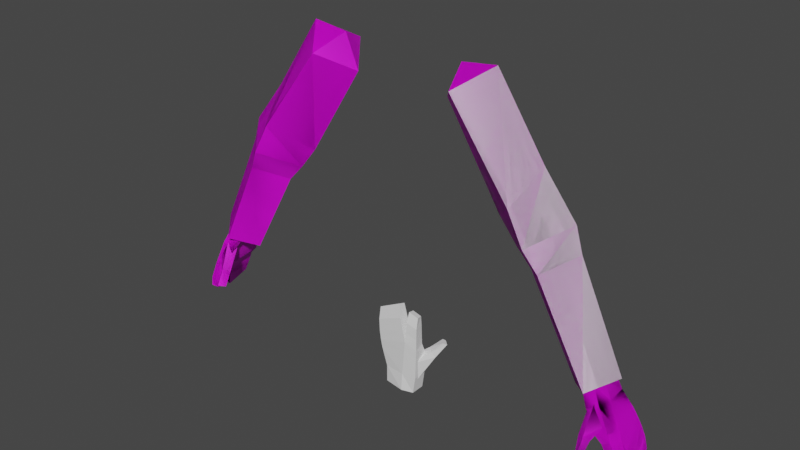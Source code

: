 # Source: BLE_ARMNGunner.blend  (saved by Blender 3.6.13; exported with 4.5.12 LTS)
import bpy
from mathutils import Matrix  # noqa: F401  (used for matrix-valued properties, if any)

bpy.ops.wm.read_factory_settings(use_empty=True)
scene = bpy.context.scene
scene.name = 'Scene'

# ---- collections
col_collection = bpy.data.collections.new('Collection'); scene.collection.children.link(col_collection)
col_arm = bpy.data.collections.new('ARM'); scene.collection.children.link(col_arm)

# ---- images (referenced by path relative to the original .blend; pixels are not part of the script)
import os
ASSET_DIR = os.environ.get("B2B_ASSET_DIR", "")  # directory of the original .blend (textures are referenced by path, not embedded)
HERE = os.path.dirname(os.path.abspath(__file__))  # packed textures are extracted next to this script under _unpacked/

def load_image(name, relpath, width, height, colorspace="sRGB"):
    """Load a texture the original file referenced (path relative to the .blend, or extracted next to this script)."""
    p = next((c for c in (os.path.join(HERE, relpath), os.path.join(ASSET_DIR, relpath)) if relpath and os.path.exists(c)), "")
    if p:
        img = bpy.data.images.load(p, check_existing=True)
        img.name = name
    else:  # same state as the original file: an image datablock whose file is absent (Cycles renders it pink)
        img = bpy.data.images.new(name, width, height)
        img.source = "FILE"
        img.filepath = "//" + (relpath or name)
    img.colorspace_settings.name = colorspace
    return img
img_fpsarm_256px_wight_png = load_image('FPSarm_256px_wight.png', 'FPSarm_256px_wight.png', 1024, 1024, 'sRGB')
img_fpsarm_256px_wight_png_001 = load_image('FPSarm_256px_wight.png.001', 'FPSarm_256px_wight.png', 1024, 1024, 'sRGB')

# ---- materials (node trees are filled in below, after node groups)
mat_fps_arm = bpy.data.materials.new('FPS_ARM')
mat_fps_arm.use_transparent_shadow = False
mat_fps_arm_001 = bpy.data.materials.new('FPS_ARM.001')
mat_fps_arm_001.use_transparent_shadow = False

# ---- material node trees
mat_fps_arm.use_nodes = True; mat_fps_arm.node_tree.nodes.clear()
_N = mat_fps_arm.node_tree.nodes; _L = mat_fps_arm.node_tree.links
n0 = _N.new('ShaderNodeBsdfPrincipled'); n0.name = 'Principled BSDF'; n0.location = (10, 300)
n0.distribution = 'GGX'
n0.subsurface_method = 'RANDOM_WALK_SKIN'
n0.inputs[3].default_value = 1.45
n0.inputs[27].default_value = (0.0, 0.0, 0.0, 1.0)
n0.inputs[28].default_value = 1.0
n1 = _N.new('ShaderNodeOutputMaterial'); n1.name = 'Material Output'; n1.location = (300, 300)
n2 = _N.new('ShaderNodeTexImage'); n2.name = 'Image Texture'; n2.location = (-280, 280)
n2.image = img_fpsarm_256px_wight_png
_L.new(n0.outputs[0], n1.inputs[0])
_L.new(n2.outputs[0], n0.inputs[0])
n1.is_active_output = True
mat_fps_arm_001.use_nodes = True; mat_fps_arm_001.node_tree.nodes.clear()
_N = mat_fps_arm_001.node_tree.nodes; _L = mat_fps_arm_001.node_tree.links
n0 = _N.new('ShaderNodeBsdfPrincipled'); n0.name = 'Principled BSDF'; n0.location = (10, 300)
n0.distribution = 'GGX'
n0.subsurface_method = 'RANDOM_WALK_SKIN'
n0.inputs[3].default_value = 1.45
n0.inputs[27].default_value = (0.0, 0.0, 0.0, 1.0)
n0.inputs[28].default_value = 1.0
n1 = _N.new('ShaderNodeOutputMaterial'); n1.name = 'Material Output'; n1.location = (300, 300)
n2 = _N.new('ShaderNodeTexImage'); n2.name = 'Image Texture'; n2.location = (-280, 280)
n2.image = img_fpsarm_256px_wight_png_001
_L.new(n0.outputs[0], n1.inputs[0])
_L.new(n2.outputs[0], n0.inputs[0])
n1.is_active_output = True

# ---- world
world_world = bpy.data.worlds.new('World'); scene.world = world_world
world_world.use_nodes = True; world_world.node_tree.nodes.clear()
_N = world_world.node_tree.nodes; _L = world_world.node_tree.links
n0 = _N.new('ShaderNodeOutputWorld'); n0.name = 'World Output'; n0.location = (300, 300)
n1 = _N.new('ShaderNodeBackground'); n1.name = 'Background'; n1.location = (10, 300)
n1.inputs[0].default_value = (0.05088, 0.05088, 0.05088, 1.0)
_L.new(n1.outputs[0], n0.inputs[0])
n0.is_active_output = True
world_world.color = (0.05088, 0.05088, 0.05088)
world_world.use_sun_shadow = False
world_world.sun_shadow_jitter_overblur = 0.0

# ---- meshes
me_cube_004 = bpy.data.meshes.new('Cube.004')
me_cube_004.from_pydata([(0.8939, -6.541e-07, 4.842), (1.05, 0.4423, 4.639), (1.401, -7.235e-07, 4.908), (0.6989, -6.303e-07, 4.37), (1.05, -0.4423, 4.639), (3.017, 0.3418, 1.374), (3.317, -3.859e-07, 1.538), (2.717, -3.257e-07, 1.21), (3.017, -0.3418, 1.374), (1.764, -4.75e-07, 2.76), (2.162, -0.4783, 3.022), (2.162, 0.4783, 3.022), (2.561, -5.68e-07, 3.284), (2.0, -4.534e-07, 2.508), (2.332, 0.3959, 2.72), (2.332, -0.3959, 2.72), (2.665, -5.291e-07, 2.932), (1.931, -0.466, 3.455), (2.098, -6.252e-07, 3.87), (1.506, -4.976e-07, 3.083), (1.931, 0.466, 3.455), (3.109, 0.2143, 1.447), (3.392, 0.3383, 0.8788), (2.939, 0.222, 1.366), (3.263, 0.3114, 0.7815), (3.093, -0.2199, 1.44), (3.399, -0.2823, 0.8067), (2.923, -0.2122, 1.359), (3.269, -0.2499, 0.7163), (3.223, 0.229, 1.222), (3.043, 0.2371, 1.136), (3.025, -0.2604, 1.128), (3.205, -0.2685, 1.214), (2.913, -0.05356, 1.354), (3.325, -0.09286, 0.6683), (3.141, -0.06381, 1.462), (3.461, -0.1087, 0.7536), (3.237, -0.06165, 1.229), (3.056, -0.05353, 1.143), (3.563, -0.2673, 0.353), (3.467, -0.2385, 0.3298), (3.488, -0.1042, 0.2996), (3.585, -0.1188, 0.3196), (3.557, 0.3813, 0.4231), (3.465, 0.348, 0.3946), (3.522, 0.04647, 0.2466), (3.62, 0.04794, 0.2595), (3.29, -0.2553, 0.9916), (3.185, -0.1542, 0.8932), (3.024, -0.1538, 1.187), (3.13, -0.235, 1.287), (3.115, -0.2916, 0.746), (3.179, -0.3719, 0.7915), (3.014, -0.356, 0.8087), (3.11, -0.4176, 0.8492), (3.069, -0.4145, 0.5855), (3.154, -0.4922, 0.6188), (3.035, -0.4447, 0.5935), (3.108, -0.5332, 0.6216), (3.342, 0.3147, 0.9823), (3.161, 0.3228, 0.8961), (3.167, -0.2706, 0.827), (3.348, -0.2787, 0.9132), (3.402, -0.09642, 0.8779), (3.222, -0.0883, 0.7917), (3.321, 0.3315, 0.6725), (3.385, -0.05062, 0.5404), (3.519, -0.06167, 0.6083), (3.448, 0.3609, 0.7543), (3.392, 0.3412, 0.5346), (3.517, 0.3719, 0.5974), (3.453, -0.002458, 0.3947), (3.584, -0.007998, 0.4427), (3.38, -0.09664, 0.5454), (3.434, -0.1004, 0.4225), (3.404, -0.2453, 0.4532), (3.333, -0.2476, 0.5915), (3.462, -0.2795, 0.6649), (3.532, -0.2766, 0.5081), (3.565, -0.1164, 0.4742), (3.513, -0.1126, 0.6139)], [], [(4, 0, 3), (1, 0, 2), (3, 0, 1), (15, 13, 7, 8), (2, 0, 4), (7, 6, 8), (13, 14, 5, 7), (16, 15, 8, 6), (14, 16, 6, 5), (20, 18, 12, 11), (18, 17, 10, 12), (19, 20, 11, 9), (17, 19, 9, 10), (11, 12, 16, 14), (12, 10, 15, 16), (9, 11, 14, 13), (10, 9, 13, 15), (4, 3, 19, 17), (3, 1, 20, 19), (2, 4, 17, 18), (1, 2, 18, 20), (59, 22, 24, 60), (64, 34, 28, 61), (61, 28, 26, 62), (63, 36, 22, 59), (33, 27, 25, 35), (71, 69, 44, 45), (35, 37, 29, 21), (27, 31, 32, 25), (33, 38, 31, 27), (21, 29, 30, 23), (23, 30, 38, 33), (25, 32, 37, 35), (75, 74, 41, 40), (23, 33, 35, 21), (62, 26, 36, 63), (60, 24, 34, 64), (40, 41, 42, 39), (79, 78, 39, 42), (78, 75, 40, 39), (74, 79, 42, 41), (45, 44, 43, 46), (72, 71, 45, 46), (69, 70, 43, 44), (70, 72, 46, 43), (49, 50, 47, 48), (52, 54, 58, 56), (50, 49, 53, 54), (49, 48, 51, 53), (47, 50, 54, 52), (48, 47, 52, 51), (57, 55, 56, 58), (51, 52, 56, 55), (54, 53, 57, 58), (53, 51, 55, 57), (30, 60, 64, 38), (32, 62, 63, 37), (37, 63, 59, 29), (31, 61, 62, 32), (38, 64, 61, 31), (29, 59, 60, 30), (22, 36, 67, 68), (24, 22, 68, 65), (36, 34, 66, 67), (34, 24, 65, 66), (68, 67, 72, 70), (65, 68, 70, 69), (67, 66, 71, 72), (66, 65, 69, 71), (34, 36, 80, 73), (73, 80, 79, 74), (26, 28, 76, 77), (77, 76, 75, 78), (36, 26, 77, 80), (80, 77, 78, 79), (28, 34, 73, 76), (76, 73, 74, 75), (6, 7, 5)])
_uv = me_cube_004.uv_layers.new(name='UVMap')
_uv.uv.foreach_set('vector', [0.8251, 0.1129, 0.8383, -0.001836, 0.966, 0.07363, 0.1731, 0.1149, 0.1599, 0.0001168, 0.2951, 0.04813, 0.03228, 0.07559, 0.1599, 0.0001168, 0.1731, 0.1149, 0.8262, 0.633, 0.9763, 0.6414, 0.9514, 0.9915, 0.8619, 0.9338, 0.7031, 0.04618, 0.8383, -0.001836, 0.8251, 0.1129, 0.9514, 0.9915, 0.77, 0.9979, 0.8619, 0.9338, 0.02195, 0.6433, 0.1721, 0.635, 0.1363, 0.9358, 0.04689, 0.9934, 0.688, 0.6487, 0.8262, 0.633, 0.8619, 0.9338, 0.77, 0.9979, 0.1721, 0.635, 0.3102, 0.6506, 0.2282, 0.9999, 0.1363, 0.9358, 0.1832, 0.4287, 0.3408, 0.3598, 0.3408, 0.5585, 0.1751, 0.5474, 0.6574, 0.3578, 0.815, 0.4268, 0.8231, 0.5455, 0.6574, 0.5566, 0.0001167, 0.4472, 0.1832, 0.4287, 0.1751, 0.5474, 0.007441, 0.5567, 0.815, 0.4268, 0.9981, 0.4453, 0.9908, 0.5548, 0.8231, 0.5455, 0.1751, 0.5474, 0.3408, 0.5585, 0.3102, 0.6506, 0.1721, 0.635, 0.6574, 0.5566, 0.8231, 0.5455, 0.8262, 0.633, 0.688, 0.6487, 0.007441, 0.5567, 0.1751, 0.5474, 0.1721, 0.635, 0.02195, 0.6433, 0.8231, 0.5455, 0.9908, 0.5548, 0.9763, 0.6414, 0.8262, 0.633, 0.8251, 0.1129, 0.966, 0.07363, 0.9981, 0.4453, 0.815, 0.4268, 0.03228, 0.07559, 0.1731, 0.1149, 0.1832, 0.4287, 0.0001167, 0.4472, 0.7031, 0.04618, 0.8251, 0.1129, 0.815, 0.4268, 0.6574, 0.3578, 0.1731, 0.1149, 0.2951, 0.04813, 0.3408, 0.3598, 0.1832, 0.4287, 0.6519, 0.1732, 0.6518, 0.2079, 0.6048, 0.2167, 0.5923, 0.173, 0.4073, 0.6061, 0.4044, 0.6531, 0.3583, 0.6303, 0.3535, 0.5865, 0.6253, 0.5708, 0.6132, 0.6141, 0.5659, 0.6063, 0.5659, 0.5714, 0.4055, 0.2061, 0.4012, 0.1652, 0.5344, 0.2049, 0.5279, 0.2392, 0.5928, 0.3381, 0.5874, 0.3852, 0.5313, 0.3852, 0.5175, 0.3381, 0.4266, 0.7438, 0.5309, 0.7035, 0.5307, 0.7504, 0.4386, 0.7929, 0.4185, 0.3963, 0.4177, 0.3212, 0.5037, 0.3192, 0.5004, 0.3941, 0.6245, 0.399, 0.6253, 0.4724, 0.5659, 0.473, 0.5685, 0.3995, 0.4266, 0.416, 0.4235, 0.4915, 0.3615, 0.4879, 0.3798, 0.414, 0.6505, 0.01698, 0.6519, 0.09214, 0.5923, 0.0919, 0.5944, 0.01675, 0.5089, 0.4203, 0.5095, 0.4952, 0.4235, 0.4915, 0.4266, 0.416, 0.3711, 0.3963, 0.3556, 0.3218, 0.4177, 0.3212, 0.4185, 0.3963, 0.3553, 0.7182, 0.3979, 0.7325, 0.3947, 0.7722, 0.3553, 0.7595, 0.5874, 0.2558, 0.5928, 0.3381, 0.5175, 0.3381, 0.5313, 0.2558, 0.351, 0.223, 0.3493, 0.1879, 0.4012, 0.1652, 0.4055, 0.2061, 0.5309, 0.5759, 0.5261, 0.6203, 0.4044, 0.6531, 0.4073, 0.6061, 0.7256, 0.8914, 0.7256, 0.9329, 0.6956, 0.9316, 0.6956, 0.8858, 0.397, 0.07667, 0.3493, 0.09068, 0.3506, 0.0444, 0.3946, 0.03179, 0.5689, 0.7033, 0.6111, 0.7019, 0.6102, 0.7432, 0.5808, 0.7488, 0.4696, 0.8824, 0.5117, 0.8813, 0.5014, 0.9264, 0.472, 0.9221, 0.6175, 0.8876, 0.6175, 0.9639, 0.5883, 0.9682, 0.5883, 0.8839, 0.4024, 0.8949, 0.444, 0.8949, 0.4412, 0.9445, 0.4127, 0.9511, 0.6072, 0.2999, 0.6486, 0.2999, 0.6365, 0.3518, 0.6084, 0.3468, 0.5428, 0.1131, 0.4291, 0.06515, 0.4439, 0.01039, 0.544, 0.06062, 0.5281, 0.8883, 0.5708, 0.8761, 0.5705, 0.9755, 0.5281, 0.9879, 0.5543, 0.79, 0.5803, 0.7804, 0.57, 0.8518, 0.5561, 0.8484, 0.6512, 0.706, 0.6848, 0.7379, 0.6848, 0.8417, 0.6546, 0.828, 0.3045, 0.7912, 0.3591, 0.8747, 0.3383, 0.922, 0.3045, 0.9074, 0.6042, 0.7934, 0.6512, 0.706, 0.6546, 0.828, 0.6355, 0.8473, 0.3439, 0.8223, 0.3439, 0.7725, 0.387, 0.7871, 0.3836, 0.8202, 0.7163, 0.984, 0.7014, 0.9844, 0.6981, 0.9457, 0.7181, 0.9457, 0.5336, 0.7804, 0.5543, 0.79, 0.5561, 0.8484, 0.5396, 0.8349, 0.6546, 0.828, 0.6848, 0.8417, 0.6774, 0.902, 0.6537, 0.8908, 0.3045, 0.9074, 0.3383, 0.922, 0.3253, 0.9728, 0.3135, 0.9721, 0.5095, 0.4952, 0.5309, 0.5759, 0.4073, 0.6061, 0.4235, 0.4915, 0.3556, 0.3218, 0.351, 0.223, 0.4055, 0.2061, 0.4177, 0.3212, 0.4177, 0.3212, 0.4055, 0.2061, 0.5279, 0.2392, 0.5037, 0.3192, 0.6253, 0.4724, 0.6253, 0.5708, 0.5659, 0.5714, 0.5659, 0.473, 0.4235, 0.4915, 0.4073, 0.6061, 0.3535, 0.5865, 0.3615, 0.4879, 0.6519, 0.09214, 0.6519, 0.1732, 0.5923, 0.173, 0.5923, 0.0919, 0.5344, 0.2049, 0.4012, 0.1652, 0.4142, 0.1185, 0.5404, 0.1642, 0.6048, 0.2167, 0.6518, 0.2079, 0.6504, 0.2487, 0.606, 0.2536, 0.4024, 0.7929, 0.4493, 0.8032, 0.4468, 0.846, 0.4024, 0.8406, 0.4044, 0.6531, 0.5261, 0.6203, 0.5303, 0.6572, 0.4148, 0.6955, 0.5404, 0.1642, 0.4142, 0.1185, 0.4291, 0.06515, 0.5428, 0.1131, 0.606, 0.2536, 0.6504, 0.2487, 0.6486, 0.2999, 0.6072, 0.2999, 0.4024, 0.8406, 0.4468, 0.846, 0.444, 0.8949, 0.4024, 0.8949, 0.4148, 0.6955, 0.5303, 0.6572, 0.5309, 0.7035, 0.4266, 0.7438, 0.4649, 0.8029, 0.5117, 0.7929, 0.5117, 0.8371, 0.4673, 0.8427, 0.4673, 0.8427, 0.5117, 0.8371, 0.5117, 0.8813, 0.4696, 0.8824, 0.5659, 0.6063, 0.6132, 0.6141, 0.6122, 0.6558, 0.5674, 0.6523, 0.5674, 0.6523, 0.6122, 0.6558, 0.6111, 0.7019, 0.5689, 0.7033, 0.4012, 0.1652, 0.3493, 0.1879, 0.3494, 0.1418, 0.3991, 0.121, 0.3991, 0.121, 0.3494, 0.1418, 0.3493, 0.09068, 0.397, 0.07667, 0.3583, 0.6303, 0.4044, 0.6531, 0.4012, 0.6928, 0.3569, 0.672, 0.3569, 0.672, 0.4012, 0.6928, 0.3979, 0.7325, 0.3553, 0.7182, 0.2282, 0.9999, 0.04689, 0.9934, 0.1363, 0.9358])
me_cube_004.materials.append(mat_fps_arm)
me_cube_004.use_paint_bone_selection = False
me_cube_004.use_paint_mask = True
me_cube_004.update()
me_cube_001 = bpy.data.meshes.new('Cube.001')
me_cube_001.from_pydata([(0.8939, -6.541e-07, 4.842), (1.05, 0.4423, 4.639), (1.401, -7.235e-07, 4.908), (0.6989, -6.303e-07, 4.37), (1.05, -0.4423, 4.639), (3.017, 0.3418, 1.374), (3.317, -3.859e-07, 1.538), (2.717, -3.257e-07, 1.21), (3.017, -0.3418, 1.374), (1.764, -4.75e-07, 2.76), (2.162, -0.4783, 3.022), (2.162, 0.4783, 3.022), (2.561, -5.68e-07, 3.284), (2.0, -4.534e-07, 2.508), (2.332, 0.3959, 2.72), (2.332, -0.3959, 2.72), (2.665, -5.291e-07, 2.932), (1.931, -0.466, 3.455), (2.098, -6.252e-07, 3.87), (1.506, -4.976e-07, 3.083), (1.931, 0.466, 3.455)], [], [(4, 0, 3), (1, 0, 2), (3, 0, 1), (15, 13, 7, 8), (2, 0, 4), (7, 5, 6, 8), (13, 14, 5, 7), (16, 15, 8, 6), (14, 16, 6, 5), (20, 18, 12, 11), (18, 17, 10, 12), (19, 20, 11, 9), (17, 19, 9, 10), (11, 12, 16, 14), (12, 10, 15, 16), (9, 11, 14, 13), (10, 9, 13, 15), (4, 3, 19, 17), (3, 1, 20, 19), (2, 4, 17, 18), (1, 2, 18, 20)])
_uv = me_cube_001.uv_layers.new(name='UVMap')
_uv.uv.foreach_set('vector', [0.375, 0.0, 0.625, 0.25, 0.375, 0.25, 0.375, 0.5, 0.625, 0.75, 0.375, 0.75, 0.375, 0.75, 0.625, 1.0, 0.375, 1.0, 0.375, 0.0, 0.375, 0.25, 0.375, 0.25, 0.375, 0.0, 0.625, 0.5, 0.875, 0.75, 0.625, 0.75, 0.125, 0.5, 0.375, 0.5, 0.375, 0.75, 0.125, 0.75, 0.375, 0.75, 0.375, 1.0, 0.375, 1.0, 0.375, 0.75, 0.625, 0.5, 0.625, 0.75, 0.625, 0.75, 0.625, 0.5, 0.375, 0.5, 0.375, 0.75, 0.375, 0.75, 0.375, 0.5, 0.375, 0.5, 0.375, 0.75, 0.375, 0.75, 0.375, 0.5, 0.625, 0.5, 0.625, 0.75, 0.625, 0.75, 0.625, 0.5, 0.375, 0.75, 0.375, 1.0, 0.375, 1.0, 0.375, 0.75, 0.375, 0.0, 0.375, 0.25, 0.375, 0.25, 0.375, 0.0, 0.375, 0.5, 0.375, 0.75, 0.375, 0.75, 0.375, 0.5, 0.625, 0.5, 0.625, 0.75, 0.625, 0.75, 0.625, 0.5, 0.375, 0.75, 0.375, 1.0, 0.375, 1.0, 0.375, 0.75, 0.375, 0.0, 0.375, 0.25, 0.375, 0.25, 0.375, 0.0, 0.375, 0.0, 0.375, 0.25, 0.375, 0.25, 0.375, 0.0, 0.375, 0.75, 0.375, 1.0, 0.375, 1.0, 0.375, 0.75, 0.625, 0.5, 0.625, 0.75, 0.625, 0.75, 0.625, 0.5, 0.375, 0.5, 0.375, 0.75, 0.375, 0.75, 0.375, 0.5])
me_cube_001.update()
me_cube_002 = bpy.data.meshes.new('Cube.002')
me_cube_002.from_pydata([(-0.02524, -0.01486, 0.0004424), (-0.04147, -0.01486, 0.09467), (-0.02524, 0.01486, 0.0004424), (-0.03653, 0.008469, 0.09945), (0.04331, -0.01486, 0.0004424), (0.05071, -0.01486, 0.1047), (0.04331, 0.01486, 0.0004424), (0.04683, 0.008469, 0.1086), (-0.02524, -0.01486, 0.03785), (-0.02524, 0.01486, 0.03785), (0.04866, 0.01486, 0.03785), (0.04866, -0.01486, 0.03785), (0.01838, 0.01769, 0.0004424), (0.02337, 0.004928, 0.1186), (0.01838, -0.02218, 0.0004424), (0.02477, -0.01878, 0.1158), (0.01777, -0.01878, 0.03785), (0.01777, 0.01095, 0.03785), (0.04877, -0.00774, 0.176), (0.04508, 0.006681, 0.173), (0.02513, 0.006681, 0.1783), (0.02671, -0.00774, 0.1819), (-0.04756, -0.007486, 0.1662), (-0.04204, 0.00645, 0.1641), (0.002739, 0.00645, 0.1876), (0.001956, -0.007486, 0.1921), (0.04682, -0.012, 0.07304), (0.03265, 0.009008, 0.07949), (0.0327, 0.0118, 0.02984), (0.0439, -0.009268, 0.02324), (0.05378, 0.027, 0.0947), (0.06522, 0.01498, 0.09273), (0.06372, 0.03609, 0.07987), (0.07222, 0.0202, 0.08062), (0.07266, 0.04261, 0.1133), (0.08364, 0.02863, 0.1143), (0.07732, 0.04647, 0.11), (0.08996, 0.03434, 0.1109), (-0.03796, -0.01486, 0.07758), (-0.03796, 0.01486, 0.07758), (0.05017, 0.01486, 0.08723), (0.05017, -0.01486, 0.08723), (0.02294, -0.01878, 0.09543), (0.02294, 0.01095, 0.09543), (-0.03954, 0.007857, 0.1177), (0.01712, 0.00539, 0.1395), (0.01785, -0.01692, 0.139), (-0.04479, -0.01419, 0.1149), (-0.041, 0.007159, 0.1408), (-0.04641, -0.01342, 0.1403), (0.009984, 0.005916, 0.1634), (0.009967, -0.01479, 0.1653), (0.02396, 0.005512, 0.1385), (0.02454, 0.006096, 0.1584), (0.04611, 0.007277, 0.1524), (0.04647, 0.007873, 0.1294), (0.05031, -0.0142, 0.1277), (0.04991, -0.01354, 0.1532), (0.02606, -0.01485, 0.1599), (0.02542, -0.01681, 0.1379)], [], [(38, 1, 3, 39), (43, 13, 7, 40), (40, 7, 5, 41), (42, 15, 1, 38), (12, 6, 4, 14), (50, 48, 23, 24), (14, 16, 8, 0), (6, 10, 11, 4), (12, 17, 10, 6), (0, 8, 9, 2), (2, 9, 17, 12), (4, 11, 16, 14), (54, 53, 20, 19), (2, 12, 14, 0), (41, 5, 15, 42), (39, 3, 13, 43), (19, 20, 21, 18), (58, 57, 18, 21), (57, 54, 19, 18), (53, 58, 21, 20), (24, 23, 22, 25), (51, 50, 24, 25), (48, 49, 22, 23), (49, 51, 25, 22), (28, 29, 26, 27), (31, 33, 37, 35), (29, 28, 32, 33), (28, 27, 30, 32), (26, 29, 33, 31), (27, 26, 31, 30), (36, 34, 35, 37), (30, 31, 35, 34), (33, 32, 36, 37), (32, 30, 34, 36), (9, 39, 43, 17), (11, 41, 42, 16), (16, 42, 38, 8), (10, 40, 41, 11), (17, 43, 40, 10), (8, 38, 39, 9), (1, 15, 46, 47), (3, 1, 47, 44), (15, 13, 45, 46), (13, 3, 44, 45), (47, 46, 51, 49), (44, 47, 49, 48), (46, 45, 50, 51), (45, 44, 48, 50), (13, 15, 59, 52), (52, 59, 58, 53), (5, 7, 55, 56), (56, 55, 54, 57), (15, 5, 56, 59), (59, 56, 57, 58), (7, 13, 52, 55), (55, 52, 53, 54)])
_uv = me_cube_002.uv_layers.new(name='UVMap')
_uv.uv.foreach_set('vector', [0.6013, 0.0, 0.625, 0.0, 0.625, 0.25, 0.6013, 0.25, 0.6013, 0.4304, 0.625, 0.4304, 0.625, 0.5, 0.6013, 0.5, 0.6013, 0.5, 0.625, 0.5, 0.625, 0.75, 0.6013, 0.75, 0.6013, 0.8196, 0.625, 0.8196, 0.625, 1.0, 0.6013, 1.0, 0.3054, 0.5, 0.375, 0.5, 0.375, 0.75, 0.3054, 0.75, 0.625, 0.4305, 0.625, 0.25, 0.625, 0.25, 0.625, 0.4304, 0.375, 0.8196, 0.5343, 0.8196, 0.5343, 1.0, 0.375, 1.0, 0.375, 0.5, 0.5343, 0.5, 0.5343, 0.75, 0.375, 0.75, 0.375, 0.4304, 0.5343, 0.4304, 0.5343, 0.5, 0.375, 0.5, 0.375, 0.0, 0.5343, 0.0, 0.5343, 0.25, 0.375, 0.25, 0.375, 0.25, 0.5343, 0.25, 0.5343, 0.4304, 0.375, 0.4304, 0.375, 0.75, 0.5343, 0.75, 0.5343, 0.8196, 0.375, 0.8196, 0.625, 0.5, 0.625, 0.4304, 0.625, 0.4304, 0.625, 0.5, 0.125, 0.5, 0.3054, 0.5, 0.3054, 0.75, 0.125, 0.75, 0.6013, 0.75, 0.625, 0.75, 0.625, 0.8196, 0.6013, 0.8196, 0.6013, 0.25, 0.625, 0.25, 0.625, 0.4304, 0.6013, 0.4304, 0.625, 0.5, 0.6946, 0.5, 0.6946, 0.75, 0.625, 0.75, 0.625, 0.8196, 0.625, 0.75, 0.625, 0.75, 0.625, 0.8196, 0.625, 0.75, 0.625, 0.5, 0.625, 0.5, 0.625, 0.75, 0.6946, 0.5, 0.6946, 0.75, 0.6946, 0.75, 0.6946, 0.5, 0.6946, 0.5, 0.875, 0.5, 0.875, 0.75, 0.6946, 0.75, 0.6946, 0.75, 0.6946, 0.5, 0.6946, 0.5, 0.6946, 0.75, 0.625, 0.25, 0.625, -3.257e-05, 0.625, 0.0, 0.625, 0.25, 0.625, 1.0, 0.625, 0.8195, 0.625, 0.8196, 0.625, 1.0, 0.5343, 0.5, 0.5343, 0.75, 0.625, 0.75, 0.625, 0.5, 0.625, 0.75, 0.5343, 0.75, 0.5343, 0.75, 0.625, 0.75, 0.5343, 0.75, 0.5343, 0.5, 0.5343, 0.5, 0.5343, 0.75, 0.5343, 0.5, 0.625, 0.5, 0.625, 0.5, 0.5343, 0.5, 0.625, 0.75, 0.5343, 0.75, 0.5343, 0.75, 0.625, 0.75, 0.625, 0.5, 0.625, 0.75, 0.625, 0.75, 0.625, 0.5, 0.5343, 0.5, 0.625, 0.5, 0.625, 0.75, 0.5343, 0.75, 0.625, 0.5, 0.625, 0.75, 0.625, 0.75, 0.625, 0.5, 0.5343, 0.75, 0.5343, 0.5, 0.5343, 0.5, 0.5343, 0.75, 0.5343, 0.5, 0.625, 0.5, 0.625, 0.5, 0.5343, 0.5, 0.5343, 0.25, 0.6013, 0.25, 0.6013, 0.4304, 0.5343, 0.4304, 0.5343, 0.75, 0.6013, 0.75, 0.6013, 0.8196, 0.5343, 0.8196, 0.5343, 0.8196, 0.6013, 0.8196, 0.6013, 1.0, 0.5343, 1.0, 0.5343, 0.5, 0.6013, 0.5, 0.6013, 0.75, 0.5343, 0.75, 0.5343, 0.4304, 0.6013, 0.4304, 0.6013, 0.5, 0.5343, 0.5, 0.5343, 0.0, 0.6013, 0.0, 0.6013, 0.25, 0.5343, 0.25, 0.625, 1.0, 0.625, 0.8196, 0.625, 0.8196, 0.625, 1.0, 0.625, 0.25, 0.625, 0.0, 0.625, 0.0, 0.625, 0.25, 0.6946, 0.75, 0.6946, 0.5, 0.6946, 0.5, 0.6946, 0.75, 0.625, 0.4304, 0.625, 0.25, 0.625, 0.25, 0.625, 0.4304, 0.625, 1.0, 0.625, 0.8196, 0.625, 0.8195, 0.625, 1.0, 0.625, 0.25, 0.625, 0.0, 0.625, -3.257e-05, 0.625, 0.25, 0.6946, 0.75, 0.6946, 0.5, 0.6946, 0.5, 0.6946, 0.75, 0.625, 0.4304, 0.625, 0.25, 0.625, 0.25, 0.625, 0.4305, 0.6946, 0.5, 0.6946, 0.75, 0.6946, 0.75, 0.6946, 0.5, 0.6946, 0.5, 0.6946, 0.75, 0.6946, 0.75, 0.6946, 0.5, 0.625, 0.75, 0.625, 0.5, 0.625, 0.5, 0.625, 0.75, 0.625, 0.75, 0.625, 0.5, 0.625, 0.5, 0.625, 0.75, 0.625, 0.8196, 0.625, 0.75, 0.625, 0.75, 0.625, 0.8196, 0.625, 0.8196, 0.625, 0.75, 0.625, 0.75, 0.625, 0.8196, 0.625, 0.5, 0.625, 0.4304, 0.625, 0.4304, 0.625, 0.5, 0.625, 0.5, 0.625, 0.4304, 0.625, 0.4304, 0.625, 0.5])
me_cube_002.update()
me_cube_003 = bpy.data.meshes.new('Cube.003')
me_cube_003.from_pydata([(0.8939, -6.541e-07, 4.842), (1.05, 0.4423, 4.639), (1.401, -7.235e-07, 4.908), (0.6989, -6.303e-07, 4.37), (1.05, -0.4423, 4.639), (3.017, 0.3418, 1.374), (3.317, -3.859e-07, 1.538), (2.717, -3.257e-07, 1.21), (3.017, -0.3418, 1.374), (1.764, -4.75e-07, 2.76), (2.162, -0.4783, 3.022), (2.162, 0.4783, 3.022), (2.561, -5.68e-07, 3.284), (2.0, -4.534e-07, 2.508), (2.332, 0.3959, 2.72), (2.332, -0.3959, 2.72), (2.665, -5.291e-07, 2.932), (1.931, -0.466, 3.455), (2.098, -6.252e-07, 3.87), (1.506, -4.976e-07, 3.083), (1.931, 0.466, 3.455), (3.109, 0.2143, 1.447), (3.392, 0.3383, 0.8788), (2.939, 0.222, 1.366), (3.263, 0.3114, 0.7815), (3.093, -0.2199, 1.44), (3.399, -0.2823, 0.8067), (2.923, -0.2122, 1.359), (3.269, -0.2499, 0.7163), (3.223, 0.229, 1.222), (3.043, 0.2371, 1.136), (3.025, -0.2604, 1.128), (3.205, -0.2685, 1.214), (2.913, -0.05356, 1.354), (3.325, -0.09286, 0.6683), (3.141, -0.06381, 1.462), (3.461, -0.1087, 0.7536), (3.237, -0.06165, 1.229), (3.056, -0.05353, 1.143), (3.563, -0.2673, 0.353), (3.467, -0.2385, 0.3298), (3.488, -0.1042, 0.2996), (3.585, -0.1188, 0.3196), (3.557, 0.3813, 0.4231), (3.465, 0.348, 0.3946), (3.522, 0.04647, 0.2466), (3.62, 0.04794, 0.2595), (3.29, -0.2553, 0.9916), (3.185, -0.1542, 0.8932), (3.024, -0.1538, 1.187), (3.13, -0.235, 1.287), (3.115, -0.2916, 0.746), (3.179, -0.3719, 0.7915), (3.014, -0.356, 0.8087), (3.11, -0.4176, 0.8492), (3.069, -0.4145, 0.5855), (3.154, -0.4922, 0.6188), (3.035, -0.4447, 0.5935), (3.108, -0.5332, 0.6216), (3.342, 0.3147, 0.9823), (3.161, 0.3228, 0.8961), (3.167, -0.2706, 0.827), (3.348, -0.2787, 0.9132), (3.402, -0.09642, 0.8779), (3.222, -0.0883, 0.7917), (3.321, 0.3315, 0.6725), (3.385, -0.05062, 0.5404), (3.519, -0.06167, 0.6083), (3.448, 0.3609, 0.7543), (3.392, 0.3412, 0.5346), (3.517, 0.3719, 0.5974), (3.453, -0.002458, 0.3947), (3.584, -0.007998, 0.4427), (3.38, -0.09664, 0.5454), (3.434, -0.1004, 0.4225), (3.404, -0.2453, 0.4532), (3.333, -0.2476, 0.5915), (3.462, -0.2795, 0.6649), (3.532, -0.2766, 0.5081), (3.565, -0.1164, 0.4742), (3.513, -0.1126, 0.6139)], [], [(4, 0, 3), (1, 0, 2), (3, 0, 1), (15, 13, 7, 8), (2, 0, 4), (7, 6, 8), (13, 14, 5, 7), (16, 15, 8, 6), (14, 16, 6, 5), (20, 18, 12, 11), (18, 17, 10, 12), (19, 20, 11, 9), (17, 19, 9, 10), (11, 12, 16, 14), (12, 10, 15, 16), (9, 11, 14, 13), (10, 9, 13, 15), (4, 3, 19, 17), (3, 1, 20, 19), (2, 4, 17, 18), (1, 2, 18, 20), (59, 22, 24, 60), (64, 34, 28, 61), (61, 28, 26, 62), (63, 36, 22, 59), (33, 27, 25, 35), (71, 69, 44, 45), (35, 37, 29, 21), (27, 31, 32, 25), (33, 38, 31, 27), (21, 29, 30, 23), (23, 30, 38, 33), (25, 32, 37, 35), (75, 74, 41, 40), (23, 33, 35, 21), (62, 26, 36, 63), (60, 24, 34, 64), (40, 41, 42, 39), (79, 78, 39, 42), (78, 75, 40, 39), (74, 79, 42, 41), (45, 44, 43, 46), (72, 71, 45, 46), (69, 70, 43, 44), (70, 72, 46, 43), (49, 50, 47, 48), (52, 54, 58, 56), (50, 49, 53, 54), (49, 48, 51, 53), (47, 50, 54, 52), (48, 47, 52, 51), (57, 55, 56, 58), (51, 52, 56, 55), (54, 53, 57, 58), (53, 51, 55, 57), (30, 60, 64, 38), (32, 62, 63, 37), (37, 63, 59, 29), (31, 61, 62, 32), (38, 64, 61, 31), (29, 59, 60, 30), (22, 36, 67, 68), (24, 22, 68, 65), (36, 34, 66, 67), (34, 24, 65, 66), (68, 67, 72, 70), (65, 68, 70, 69), (67, 66, 71, 72), (66, 65, 69, 71), (34, 36, 80, 73), (73, 80, 79, 74), (26, 28, 76, 77), (77, 76, 75, 78), (36, 26, 77, 80), (80, 77, 78, 79), (28, 34, 73, 76), (76, 73, 74, 75), (6, 7, 5)])
_uv = me_cube_003.uv_layers.new(name='UVMap')
_uv.uv.foreach_set('vector', [0.8251, 0.1129, 0.8383, -0.001836, 0.966, 0.07363, 0.1731, 0.1149, 0.1599, 0.0001168, 0.2951, 0.04813, 0.03228, 0.07559, 0.1599, 0.0001168, 0.1731, 0.1149, 0.8262, 0.633, 0.9763, 0.6414, 0.9514, 0.9915, 0.8619, 0.9338, 0.7031, 0.04618, 0.8383, -0.001836, 0.8251, 0.1129, 0.9514, 0.9915, 0.77, 0.9979, 0.8619, 0.9338, 0.02195, 0.6433, 0.1721, 0.635, 0.1363, 0.9358, 0.04689, 0.9934, 0.688, 0.6487, 0.8262, 0.633, 0.8619, 0.9338, 0.77, 0.9979, 0.1721, 0.635, 0.3102, 0.6506, 0.2282, 0.9999, 0.1363, 0.9358, 0.1832, 0.4287, 0.3408, 0.3598, 0.3408, 0.5585, 0.1751, 0.5474, 0.6574, 0.3578, 0.815, 0.4268, 0.8231, 0.5455, 0.6574, 0.5566, 0.0001167, 0.4472, 0.1832, 0.4287, 0.1751, 0.5474, 0.007441, 0.5567, 0.815, 0.4268, 0.9981, 0.4453, 0.9908, 0.5548, 0.8231, 0.5455, 0.1751, 0.5474, 0.3408, 0.5585, 0.3102, 0.6506, 0.1721, 0.635, 0.6574, 0.5566, 0.8231, 0.5455, 0.8262, 0.633, 0.688, 0.6487, 0.007441, 0.5567, 0.1751, 0.5474, 0.1721, 0.635, 0.02195, 0.6433, 0.8231, 0.5455, 0.9908, 0.5548, 0.9763, 0.6414, 0.8262, 0.633, 0.8251, 0.1129, 0.966, 0.07363, 0.9981, 0.4453, 0.815, 0.4268, 0.03228, 0.07559, 0.1731, 0.1149, 0.1832, 0.4287, 0.0001167, 0.4472, 0.7031, 0.04618, 0.8251, 0.1129, 0.815, 0.4268, 0.6574, 0.3578, 0.1731, 0.1149, 0.2951, 0.04813, 0.3408, 0.3598, 0.1832, 0.4287, 0.6519, 0.1732, 0.6518, 0.2079, 0.6048, 0.2167, 0.5923, 0.173, 0.4073, 0.6061, 0.4044, 0.6531, 0.3583, 0.6303, 0.3535, 0.5865, 0.6253, 0.5708, 0.6132, 0.6141, 0.5659, 0.6063, 0.5659, 0.5714, 0.4055, 0.2061, 0.4012, 0.1652, 0.5344, 0.2049, 0.5279, 0.2392, 0.5928, 0.3381, 0.5874, 0.3852, 0.5313, 0.3852, 0.5175, 0.3381, 0.4266, 0.7438, 0.5309, 0.7035, 0.5307, 0.7504, 0.4386, 0.7929, 0.4185, 0.3963, 0.4177, 0.3212, 0.5037, 0.3192, 0.5004, 0.3941, 0.6245, 0.399, 0.6253, 0.4724, 0.5659, 0.473, 0.5685, 0.3995, 0.4266, 0.416, 0.4235, 0.4915, 0.3615, 0.4879, 0.3798, 0.414, 0.6505, 0.01698, 0.6519, 0.09214, 0.5923, 0.0919, 0.5944, 0.01675, 0.5089, 0.4203, 0.5095, 0.4952, 0.4235, 0.4915, 0.4266, 0.416, 0.3711, 0.3963, 0.3556, 0.3218, 0.4177, 0.3212, 0.4185, 0.3963, 0.3553, 0.7182, 0.3979, 0.7325, 0.3947, 0.7722, 0.3553, 0.7595, 0.5874, 0.2558, 0.5928, 0.3381, 0.5175, 0.3381, 0.5313, 0.2558, 0.351, 0.223, 0.3493, 0.1879, 0.4012, 0.1652, 0.4055, 0.2061, 0.5309, 0.5759, 0.5261, 0.6203, 0.4044, 0.6531, 0.4073, 0.6061, 0.7256, 0.8914, 0.7256, 0.9329, 0.6956, 0.9316, 0.6956, 0.8858, 0.397, 0.07667, 0.3493, 0.09068, 0.3506, 0.0444, 0.3946, 0.03179, 0.5689, 0.7033, 0.6111, 0.7019, 0.6102, 0.7432, 0.5808, 0.7488, 0.4696, 0.8824, 0.5117, 0.8813, 0.5014, 0.9264, 0.472, 0.9221, 0.6175, 0.8876, 0.6175, 0.9639, 0.5883, 0.9682, 0.5883, 0.8839, 0.4024, 0.8949, 0.444, 0.8949, 0.4412, 0.9445, 0.4127, 0.9511, 0.6072, 0.2999, 0.6486, 0.2999, 0.6365, 0.3518, 0.6084, 0.3468, 0.5428, 0.1131, 0.4291, 0.06515, 0.4439, 0.01039, 0.544, 0.06062, 0.5281, 0.8883, 0.5708, 0.8761, 0.5705, 0.9755, 0.5281, 0.9879, 0.5543, 0.79, 0.5803, 0.7804, 0.57, 0.8518, 0.5561, 0.8484, 0.6512, 0.706, 0.6848, 0.7379, 0.6848, 0.8417, 0.6546, 0.828, 0.3045, 0.7912, 0.3591, 0.8747, 0.3383, 0.922, 0.3045, 0.9074, 0.6042, 0.7934, 0.6512, 0.706, 0.6546, 0.828, 0.6355, 0.8473, 0.3439, 0.8223, 0.3439, 0.7725, 0.387, 0.7871, 0.3836, 0.8202, 0.7163, 0.984, 0.7014, 0.9844, 0.6981, 0.9457, 0.7181, 0.9457, 0.5336, 0.7804, 0.5543, 0.79, 0.5561, 0.8484, 0.5396, 0.8349, 0.6546, 0.828, 0.6848, 0.8417, 0.6774, 0.902, 0.6537, 0.8908, 0.3045, 0.9074, 0.3383, 0.922, 0.3253, 0.9728, 0.3135, 0.9721, 0.5095, 0.4952, 0.5309, 0.5759, 0.4073, 0.6061, 0.4235, 0.4915, 0.3556, 0.3218, 0.351, 0.223, 0.4055, 0.2061, 0.4177, 0.3212, 0.4177, 0.3212, 0.4055, 0.2061, 0.5279, 0.2392, 0.5037, 0.3192, 0.6253, 0.4724, 0.6253, 0.5708, 0.5659, 0.5714, 0.5659, 0.473, 0.4235, 0.4915, 0.4073, 0.6061, 0.3535, 0.5865, 0.3615, 0.4879, 0.6519, 0.09214, 0.6519, 0.1732, 0.5923, 0.173, 0.5923, 0.0919, 0.5344, 0.2049, 0.4012, 0.1652, 0.4142, 0.1185, 0.5404, 0.1642, 0.6048, 0.2167, 0.6518, 0.2079, 0.6504, 0.2487, 0.606, 0.2536, 0.4024, 0.7929, 0.4493, 0.8032, 0.4468, 0.846, 0.4024, 0.8406, 0.4044, 0.6531, 0.5261, 0.6203, 0.5303, 0.6572, 0.4148, 0.6955, 0.5404, 0.1642, 0.4142, 0.1185, 0.4291, 0.06515, 0.5428, 0.1131, 0.606, 0.2536, 0.6504, 0.2487, 0.6486, 0.2999, 0.6072, 0.2999, 0.4024, 0.8406, 0.4468, 0.846, 0.444, 0.8949, 0.4024, 0.8949, 0.4148, 0.6955, 0.5303, 0.6572, 0.5309, 0.7035, 0.4266, 0.7438, 0.4649, 0.8029, 0.5117, 0.7929, 0.5117, 0.8371, 0.4673, 0.8427, 0.4673, 0.8427, 0.5117, 0.8371, 0.5117, 0.8813, 0.4696, 0.8824, 0.5659, 0.6063, 0.6132, 0.6141, 0.6122, 0.6558, 0.5674, 0.6523, 0.5674, 0.6523, 0.6122, 0.6558, 0.6111, 0.7019, 0.5689, 0.7033, 0.4012, 0.1652, 0.3493, 0.1879, 0.3494, 0.1418, 0.3991, 0.121, 0.3991, 0.121, 0.3494, 0.1418, 0.3493, 0.09068, 0.397, 0.07667, 0.3583, 0.6303, 0.4044, 0.6531, 0.4012, 0.6928, 0.3569, 0.672, 0.3569, 0.672, 0.4012, 0.6928, 0.3979, 0.7325, 0.3553, 0.7182, 0.2282, 0.9999, 0.04689, 0.9934, 0.1363, 0.9358])
me_cube_003.materials.append(mat_fps_arm_001)
me_cube_003.update()
arm_metarig = bpy.data.armatures.new('metarig')  # bones are not reproduced
arm_metarig_001 = bpy.data.armatures.new('metarig.001')  # bones are not reproduced

# ---- objects
ob_arm = bpy.data.objects.new('Arm', me_cube_004)
ob_metarig = bpy.data.objects.new('metarig', arm_metarig)
ob_ref_arm = bpy.data.objects.new('REF_Arm', None)
ob_ref_hand = bpy.data.objects.new('Ref_Hand', None)
ob_ref_hand_001 = bpy.data.objects.new('Ref_Hand.001', None)
ob_ref_newhand = bpy.data.objects.new('Ref_newhand', None)
ob_ref_newhand2 = bpy.data.objects.new('Ref_newhand2', None)
ob_ref_newhand3 = bpy.data.objects.new('Ref_newhand3', None)
ob_ref_actualhand = bpy.data.objects.new('REF_Actualhand', None)
ob_ref_actualhand_001 = bpy.data.objects.new('REF_Actualhand.001', None)
ob_msh_arm_01 = bpy.data.objects.new('msh_arm_01', me_cube_001)
ob_msh_hand_01 = bpy.data.objects.new('MSH_Hand_01', me_cube_002)
ob_arm_001 = bpy.data.objects.new('Arm.001', me_cube_003)
ob_metarig_001 = bpy.data.objects.new('metarig.001', arm_metarig_001)

# ---- transforms, parenting, visibility, modifiers, constraints
ob_arm.parent = ob_metarig
ob_arm.location = (0.0, 0.0, 0.0)
ob_arm.scale = (0.1484, 0.1484, 0.1484)
_vg = ob_arm.vertex_groups.new(name='spine.003')
_vg = ob_arm.vertex_groups.new(name='shoulder.L')
for _i, _w in zip([0, 1, 2, 3, 4, 17, 18, 19], [0.05372, 0.1109, 0.04364, 0.001737, 0.001455, 0.01618, 0.03985, 0.003856]): _vg.add([_i], _w, 'REPLACE')
_vg = ob_arm.vertex_groups.new(name='upper_arm.L')
for _i, _w in zip([0, 1, 2, 3, 4, 5, 6, 7, 8, 9, 10, 11, 12, 13, 14, 15, 16, 17, 18, 19, 20, 21, 23, 25, 27, 33, 35], [0.9946, 0.9998, 0.9975, 0.9965, 0.9985, 8.814e-05, 2.576e-06, 3.976e-05, 2.181e-05, 0.9266, 0.9224, 0.9066, 0.9971, 0.009039, 0.03235, 0.02412, 0.03266, 1.0, 1.0, 1.0, 0.9999, 0.0, 0.0, 0.0, 0.0, 0.0, 0.0]): _vg.add([_i], _w, 'REPLACE')
_vg = ob_arm.vertex_groups.new(name='forearm.L')
for _i, _w in zip([5, 6, 7, 8, 9, 10, 11, 12, 13, 14, 15, 16, 17, 18, 19, 20, 21, 23, 25, 27, 32, 33, 35], [0.9991, 0.9997, 0.9936, 0.9873, 0.09369, 0.03152, 0.06485, 0.001237, 1.0, 0.9999, 0.9973, 0.9948, 0.0003637, 0.0, 3.822e-06, 0.0, 0.9925, 1.0, 0.9999, 0.9999, 0.01425, 0.9953, 0.9942]): _vg.add([_i], _w, 'REPLACE')
_vg = ob_arm.vertex_groups.new(name='hand.L')
for _i, _w in zip([8, 21, 23, 25, 27, 29, 30, 31, 32, 33, 35, 37, 38, 50, 61, 63, 64], [0.0, 0.003263, 0.0008131, 0.000588, 0.0006299, 0.000352, 0.01359, 9.748e-06, 0.0004621, 0.01546, 0.005943, 0.0001331, 0.01168, 0.0, 0.03904, 0.01427, 0.01684]): _vg.add([_i], _w, 'REPLACE')
_vg = ob_arm.vertex_groups.new(name='palm.01.L')
for _i, _w in zip([21, 22, 23, 24, 25, 26, 27, 28, 30, 31, 32, 33, 34, 35, 36, 37, 38, 47, 48, 49, 50, 59, 60, 61, 62, 63, 64, 66, 67], [0.0, 0.02214, 0.0, 0.001572, 3.489e-07, 0.1856, 0.001855, 0.1204, 0.0, 0.9126, 0.9573, 0.0, 0.09021, 0.0, 0.1348, 0.8762, 0.8659, 0.7251, 0.127, 0.2346, 0.759, 0.0429, 0.0667, 0.9999, 1.0, 0.9985, 0.999, 0.005082, 0.02459]): _vg.add([_i], _w, 'REPLACE')
_vg = ob_arm.vertex_groups.new(name='f_index.01.L')
for _i, _w in zip([22, 24, 26, 28, 34, 36, 59, 60, 61, 62, 63, 64, 65, 66, 67, 68, 71, 72, 73, 75, 76, 77, 78, 80], [0.0, 0.03539, 1.0, 1.0, 0.9626, 0.9944, 0.0, 0.0, 0.4578, 0.7689, 0.5111, 0.2773, 0.01319, 0.05436, 0.08551, 0.0, 0.05279, 0.04687, 0.9994, 0.07438, 0.9817, 0.995, 0.06549, 0.9079]): _vg.add([_i], _w, 'REPLACE')
_vg = ob_arm.vertex_groups.new(name='f_index.02.L')
for _i, _w in zip([34, 36, 39, 40, 42, 73, 74, 75, 76, 77, 78, 79, 80], [0.05767, 0.05564, 0.09226, 0.08573, 0.001194, 0.6944, 0.4169, 0.7864, 0.2528, 0.1013, 0.8185, 0.1404, 0.7559]): _vg.add([_i], _w, 'REPLACE')
_vg = ob_arm.vertex_groups.new(name='f_index.03.L')
for _i, _w in zip([39, 40, 41, 42, 73, 74, 75, 78, 79, 80], [0.9955, 0.9914, 0.9886, 0.9981, 0.1116, 0.8078, 0.7842, 0.8396, 0.8397, 0.08553]): _vg.add([_i], _w, 'REPLACE')
_vg = ob_arm.vertex_groups.new(name='thumb.01.L')
for _i, _w in zip([47, 48, 49, 50, 51, 52, 53, 54], [0.1737, 0.6957, 0.7188, 0.2385, 0.04571, 0.06236, 0.07022, 0.465]): _vg.add([_i], _w, 'REPLACE')
_vg = ob_arm.vertex_groups.new(name='thumb.02.L')
for _i, _w in zip([47, 48, 49, 51, 52, 53, 54, 55, 56, 57, 58], [0.1012, 0.1772, 0.0432, 0.9463, 0.924, 0.9298, 0.5273, 0.9878, 0.9878, 0.9949, 0.9873]): _vg.add([_i], _w, 'REPLACE')
_vg = ob_arm.vertex_groups.new(name='palm.02.L')
for _i, _w in zip([21, 22, 23, 24, 25, 27, 29, 30, 31, 32, 33, 35, 37, 38, 59, 60, 63, 64, 65, 68, 70], [1.192e-09, 0.4611, 1.261e-08, 0.2364, 0.0, 0.0, 0.6802, 0.4847, 0.0, 0.0, 0.0, 0.0, 0.5976, 0.5964, 1.0, 1.0, 0.9999, 0.9982, 0.08215, 0.1419, 0.0192]): _vg.add([_i], _w, 'REPLACE')
_vg = ob_arm.vertex_groups.new(name='f_middle.01.L')
for _i, _w in zip([22, 24, 34, 36, 43, 44, 59, 60, 63, 64, 65, 66, 67, 68, 69, 70], [1.0, 1.0, 1.0, 1.0, 0.04842, 0.03271, 0.5074, 0.3152, 0.2896, 0.3031, 1.0, 1.0, 1.0, 1.0, 0.1488, 0.156]): _vg.add([_i], _w, 'REPLACE')
_vg = ob_arm.vertex_groups.new(name='f_middle.02.L')
for _i, _w in zip([22, 24, 34, 36, 43, 44, 45, 46, 65, 66, 67, 68, 69, 70, 71, 72], [0.03232, 0.05228, 0.05663, 0.06923, 0.1973, 0.1764, 0.06643, 0.05849, 0.9998, 1.0, 1.0, 1.0, 1.0, 1.0, 1.0, 1.0]): _vg.add([_i], _w, 'REPLACE')
_vg = ob_arm.vertex_groups.new(name='f_middle.03.L')
for _i, _w in zip([43, 44, 45, 46, 65, 66, 67, 68, 69, 70, 71, 72], [1.0, 1.0, 1.0, 1.0, 0.05149, 0.1846, 0.1787, 0.03414, 0.9998, 0.9886, 0.9997, 0.9995]): _vg.add([_i], _w, 'REPLACE')
_vg = ob_arm.vertex_groups.new(name='f_ring.03.L')
_vg = ob_arm.vertex_groups.new(name='shoulder.R')
_vg = ob_arm.vertex_groups.new(name='upper_arm.R')
_vg = ob_arm.vertex_groups.new(name='forearm.R')
_vg = ob_arm.vertex_groups.new(name='hand.R')
_vg = ob_arm.vertex_groups.new(name='palm.01.R')
_vg = ob_arm.vertex_groups.new(name='f_index.01.R')
_vg = ob_arm.vertex_groups.new(name='f_index.02.R')
_vg = ob_arm.vertex_groups.new(name='f_index.03.R')
_vg = ob_arm.vertex_groups.new(name='thumb.01.R')
_vg = ob_arm.vertex_groups.new(name='thumb.02.R')
_vg = ob_arm.vertex_groups.new(name='palm.02.R')
_vg = ob_arm.vertex_groups.new(name='f_middle.01.R')
_vg = ob_arm.vertex_groups.new(name='f_middle.02.R')
_vg = ob_arm.vertex_groups.new(name='f_middle.03.R')
_vg = ob_arm.vertex_groups.new(name='f_ring.03.R')
_m = ob_arm.modifiers.new('Mirror', 'MIRROR')
_m = ob_arm.modifiers.new('Armature', 'ARMATURE')
_m.object = ob_metarig
ob_metarig.location = (0.0, 0.0, 0.0)
ob_metarig.show_in_front = True
ob_ref_arm.location = (0.2718, 4.696, 0.0)
ob_ref_arm.rotation_euler = (1.571, -0.0, -0.0)
ob_ref_arm.scale = (-0.36, 0.36, 0.36)
ob_ref_arm.empty_display_type = 'IMAGE'
ob_ref_arm.empty_display_size = 5.0
ob_ref_hand.location = (0.5503, 2.054e-08, -0.1013)
ob_ref_hand.rotation_euler = (1.571, 2.352, -1.354e-07)
ob_ref_hand.scale = (0.07628, 0.07628, 0.07628)
ob_ref_hand.empty_display_type = 'IMAGE'
ob_ref_hand.empty_display_size = 5.0
ob_ref_hand.use_empty_image_alpha = True
ob_ref_hand.color = (1.0, 1.0, 1.0, 0.4331)
ob_ref_hand_001.location = (0.0005102, 1.247, 0.09257)
ob_ref_hand_001.rotation_euler = (1.571, -0.3745, -5.281e-08)
ob_ref_hand_001.scale = (0.07628, 0.07628, 0.07628)
ob_ref_hand_001.empty_display_type = 'IMAGE'
ob_ref_hand_001.empty_display_size = 5.0
ob_ref_hand_001.use_empty_image_alpha = True
ob_ref_newhand.location = (0.1458, 2.093, 0.0)
ob_ref_newhand.rotation_euler = (1.571, 0.0, 3.142)
ob_ref_newhand.scale = (0.6, 0.6, 0.6)
ob_ref_newhand.empty_display_type = 'IMAGE'
ob_ref_newhand.empty_display_size = 5.0
ob_ref_newhand.use_empty_image_alpha = True
ob_ref_newhand2.location = (0.0, 0.0, 0.0)
ob_ref_newhand2.rotation_euler = (1.571, -0.0, -0.0)
ob_ref_newhand2.empty_display_type = 'IMAGE'
ob_ref_newhand2.empty_display_size = 5.0
ob_ref_newhand3.location = (0.0, 0.0, 0.0)
ob_ref_newhand3.rotation_euler = (1.571, -0.0, -0.0)
ob_ref_newhand3.empty_display_type = 'IMAGE'
ob_ref_newhand3.empty_display_size = 5.0
ob_ref_actualhand.location = (0.4773, -1.466e-08, 0.1091)
ob_ref_actualhand.rotation_euler = (1.571, 2.472, 0.0)
ob_ref_actualhand.scale = (0.05885, 0.05885, 0.05885)
ob_ref_actualhand.empty_display_type = 'IMAGE'
ob_ref_actualhand.empty_display_size = 5.0
ob_ref_actualhand.use_empty_image_alpha = True
ob_ref_actualhand_001.location = (0.02194, 0.7586, 0.1036)
ob_ref_actualhand_001.rotation_euler = (1.571, -0.2309, -3.159e-08)
ob_ref_actualhand_001.scale = (0.05885, 0.05885, 0.05885)
ob_ref_actualhand_001.empty_display_type = 'IMAGE'
ob_ref_actualhand_001.empty_display_size = 5.0
ob_ref_actualhand_001.use_empty_image_alpha = True
ob_ref_actualhand_001.color = (1.0, 1.0, 1.0, 0.9528)
ob_msh_arm_01.location = (0.0, 0.0, 0.0)
ob_msh_arm_01.scale = (0.1484, 0.1484, 0.1484)
_m = ob_msh_arm_01.modifiers.new('Mirror', 'MIRROR')
ob_msh_hand_01.location = (0.0, 0.0, 0.0)
ob_arm_001.location = (0.0, 0.0, 0.0)
ob_arm_001.scale = (0.1484, 0.1484, 0.1484)
_m = ob_arm_001.modifiers.new('Mirror', 'MIRROR')
ob_metarig_001.location = (0.0, 0.0, -0.9259)
ob_metarig_001.show_in_front = True

# ---- collection membership
scene.collection.objects.link(ob_arm)
scene.collection.objects.link(ob_metarig)
col_collection.objects.link(ob_ref_arm)
col_collection.objects.link(ob_ref_hand)
col_collection.objects.link(ob_ref_hand_001)
col_collection.objects.link(ob_ref_newhand)
col_collection.objects.link(ob_ref_newhand2)
col_collection.objects.link(ob_ref_newhand3)
col_collection.objects.link(ob_ref_actualhand)
col_collection.objects.link(ob_ref_actualhand_001)
col_collection.objects.link(ob_msh_arm_01)
col_collection.objects.link(ob_msh_hand_01)
col_collection.objects.link(ob_arm_001)
col_collection.objects.link(ob_metarig_001)

# ---- scene / render settings (as saved in the file)
scene.frame_start = 1; scene.frame_end = 250; scene.frame_set(0)
scene.render.engine = 'BLENDER_EEVEE_NEXT'
scene.cycles.sampling_pattern = 'TABULATED_SOBOL'
scene.view_settings.view_transform = 'Filmic'
bpy.context.view_layer.update()

# ---- added for rendering (the .blend has no active camera and no usable light): camera, sun
cam_auto = bpy.data.cameras.new('AutoCamera')
cam_auto.lens = 50.0
cam_auto.sensor_width = 36.0
cam_auto.clip_end = 1000.0
ob_auto_camera = bpy.data.objects.new('AutoCamera', cam_auto)
scene.collection.objects.link(ob_auto_camera)
ob_auto_camera.location = (1.20869, -1.45449, 1.33137)
ob_auto_camera.rotation_euler = (1.09748, -7.21219e-08, 0.694738)
scene.camera = ob_auto_camera
light_auto_sun = bpy.data.lights.new('AutoSun', 'SUN')
light_auto_sun.energy = 3.0
light_auto_sun.angle = 0.0523599
ob_auto_sun = bpy.data.objects.new('AutoSun', light_auto_sun)
scene.collection.objects.link(ob_auto_sun)
ob_auto_sun.rotation_euler = (0.872665, 0.174533, 0.523599)
bpy.context.view_layer.update()
